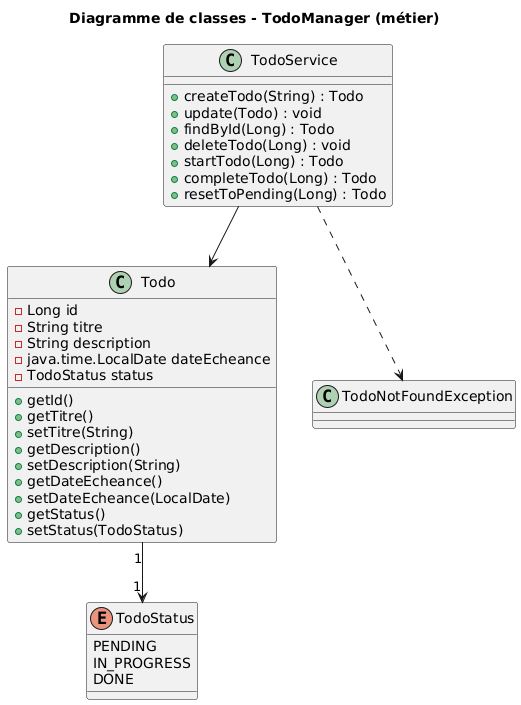

The diagram above was rendered by PlantUML. Its source (embedded in the PNG):
@startuml
title Diagramme de classes - TodoManager (métier)

class Todo {
  - Long id
  - String titre
  - String description
  - java.time.LocalDate dateEcheance
  - TodoStatus status
  + getId()
  + getTitre()
  + setTitre(String)
  + getDescription()
  + setDescription(String)
  + getDateEcheance()
  + setDateEcheance(LocalDate)
  + getStatus()
  + setStatus(TodoStatus)
}

enum TodoStatus {
  PENDING
  IN_PROGRESS
  DONE
}

class TodoService {
  + createTodo(String) : Todo
  + update(Todo) : void
  + findById(Long) : Todo
  + deleteTodo(Long) : void
  + startTodo(Long) : Todo
  + completeTodo(Long) : Todo
  + resetToPending(Long) : Todo
}

class TodoNotFoundException

Todo "1" --> "1" TodoStatus
TodoService --> Todo
TodoService ..> TodoNotFoundException
@enduml